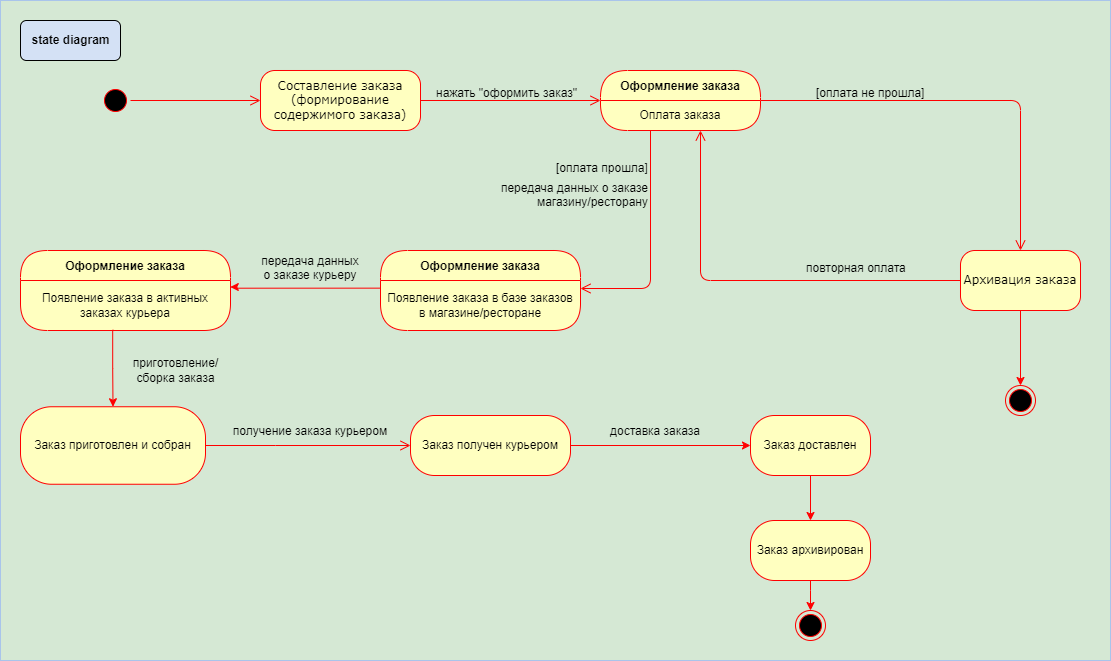

The diagram above was exported from draw.io. Its source (the exported page's mxGraphModel, read from the mxfile embedded in the PNG):
<mxGraphModel dx="1002" dy="567" grid="1" gridSize="10" guides="1" tooltips="1" connect="1" arrows="1" fold="1" page="1" pageScale="1" pageWidth="1100" pageHeight="850" background="none" math="0" shadow="0">
  <root>
    <mxCell id="0" />
    <mxCell id="1" parent="0" />
    <mxCell id="j5qv9gXlauBq_Ie_a54V-53" value="" style="rounded=0;whiteSpace=wrap;html=1;strokeColor=#A9C4EB;fillColor=#D5E8D4;" parent="1" vertex="1">
      <mxGeometry y="60" width="1110" height="660" as="geometry" />
    </mxCell>
    <mxCell id="382b91b5511bd0f7-1" value="" style="ellipse;html=1;shape=startState;fillColor=#000000;strokeColor=#ff0000;rounded=1;shadow=0;comic=0;labelBackgroundColor=none;fontFamily=Verdana;fontSize=12;fontColor=#000000;align=center;direction=south;" parent="1" vertex="1">
      <mxGeometry x="100" y="145" width="30" height="30" as="geometry" />
    </mxCell>
    <mxCell id="382b91b5511bd0f7-6" value="Составление заказа&lt;div&gt;(формирование содержимого заказа)&lt;/div&gt;" style="rounded=1;whiteSpace=wrap;html=1;arcSize=24;fillColor=#ffffc0;strokeColor=#ff0000;shadow=0;comic=0;labelBackgroundColor=none;fontFamily=Verdana;fontSize=12;fontColor=#000000;align=center;" parent="1" vertex="1">
      <mxGeometry x="260" y="130" width="160" height="60" as="geometry" />
    </mxCell>
    <mxCell id="3cde6dad864a17aa-13" style="edgeStyle=elbowEdgeStyle;html=1;exitX=0;exitY=0.5;labelBackgroundColor=none;endArrow=open;endSize=8;strokeColor=#ff0000;fontFamily=Verdana;fontSize=12;align=left;exitDx=0;exitDy=0;" parent="1" source="382b91b5511bd0f7-9" edge="1">
      <mxGeometry relative="1" as="geometry">
        <mxPoint x="890" y="372.5" as="sourcePoint" />
        <mxPoint x="700" y="190" as="targetPoint" />
        <Array as="points">
          <mxPoint x="700" y="270" />
          <mxPoint x="730" y="317.5" />
        </Array>
      </mxGeometry>
    </mxCell>
    <mxCell id="j5qv9gXlauBq_Ie_a54V-8" style="edgeStyle=orthogonalEdgeStyle;rounded=0;orthogonalLoop=1;jettySize=auto;html=1;entryX=0.5;entryY=0;entryDx=0;entryDy=0;fillColor=#e51400;strokeColor=#FF0000;" parent="1" source="382b91b5511bd0f7-9" target="j5qv9gXlauBq_Ie_a54V-6" edge="1">
      <mxGeometry relative="1" as="geometry" />
    </mxCell>
    <mxCell id="382b91b5511bd0f7-9" value="Архивация заказа" style="rounded=1;whiteSpace=wrap;html=1;arcSize=24;fillColor=#ffffc0;strokeColor=#FF0000;shadow=0;comic=0;labelBackgroundColor=none;fontFamily=Verdana;fontSize=12;fontColor=#000000;align=center;" parent="1" vertex="1">
      <mxGeometry x="960" y="310" width="120" height="60" as="geometry" />
    </mxCell>
    <mxCell id="2a3bc250acf0617d-9" style="edgeStyle=orthogonalEdgeStyle;html=1;labelBackgroundColor=none;endArrow=open;endSize=8;strokeColor=#ff0000;fontFamily=Verdana;fontSize=12;align=left;" parent="1" source="382b91b5511bd0f7-1" target="382b91b5511bd0f7-6" edge="1">
      <mxGeometry relative="1" as="geometry" />
    </mxCell>
    <mxCell id="2a3bc250acf0617d-10" style="edgeStyle=orthogonalEdgeStyle;html=1;labelBackgroundColor=none;endArrow=open;endSize=8;strokeColor=#ff0000;fontFamily=Verdana;fontSize=12;align=left;exitX=1;exitY=0.5;exitDx=0;exitDy=0;entryX=0;entryY=0.5;entryDx=0;entryDy=0;" parent="1" source="382b91b5511bd0f7-6" target="j5qv9gXlauBq_Ie_a54V-13" edge="1">
      <mxGeometry relative="1" as="geometry">
        <Array as="points" />
        <mxPoint x="470" y="159.58" as="sourcePoint" />
        <mxPoint x="590" y="159.58" as="targetPoint" />
      </mxGeometry>
    </mxCell>
    <mxCell id="2a3bc250acf0617d-11" style="edgeStyle=orthogonalEdgeStyle;html=1;labelBackgroundColor=none;endArrow=open;endSize=8;strokeColor=#ff0000;fontFamily=Verdana;fontSize=12;align=left;" parent="1" target="j5qv9gXlauBq_Ie_a54V-20" edge="1">
      <mxGeometry relative="1" as="geometry">
        <mxPoint x="650" y="190" as="sourcePoint" />
        <Array as="points">
          <mxPoint x="650" y="348" />
        </Array>
        <mxPoint x="500" y="347" as="targetPoint" />
      </mxGeometry>
    </mxCell>
    <mxCell id="2a3bc250acf0617d-15" style="edgeStyle=orthogonalEdgeStyle;html=1;exitX=1;exitY=0;labelBackgroundColor=none;endArrow=open;endSize=8;strokeColor=#ff0000;fontFamily=Verdana;fontSize=12;align=left;exitDx=0;exitDy=0;" parent="1" source="j5qv9gXlauBq_Ie_a54V-14" edge="1">
      <mxGeometry relative="1" as="geometry">
        <mxPoint x="760" y="177.5" as="sourcePoint" />
        <mxPoint x="1020" y="310" as="targetPoint" />
        <Array as="points">
          <mxPoint x="1020" y="160" />
        </Array>
      </mxGeometry>
    </mxCell>
    <mxCell id="j5qv9gXlauBq_Ie_a54V-6" value="" style="ellipse;html=1;shape=endState;fillColor=#000000;strokeColor=#ff0000;" parent="1" vertex="1">
      <mxGeometry x="1005" y="445" width="30" height="30" as="geometry" />
    </mxCell>
    <mxCell id="j5qv9gXlauBq_Ie_a54V-10" value="[оплата не прошла]" style="text;strokeColor=none;fillColor=none;align=left;verticalAlign=middle;spacingTop=-1;spacingLeft=4;spacingRight=4;rotatable=0;labelPosition=right;points=[];portConstraint=eastwest;" parent="1" vertex="1">
      <mxGeometry x="810" y="145" height="14" as="geometry" />
    </mxCell>
    <mxCell id="j5qv9gXlauBq_Ie_a54V-11" value="повторная оплата" style="text;strokeColor=none;fillColor=none;align=left;verticalAlign=middle;spacingTop=-1;spacingLeft=4;spacingRight=4;rotatable=0;labelPosition=right;points=[];portConstraint=eastwest;" parent="1" vertex="1">
      <mxGeometry x="780" y="320" width="20" height="14" as="geometry" />
    </mxCell>
    <mxCell id="j5qv9gXlauBq_Ie_a54V-13" value="Оформление заказа" style="swimlane;fontStyle=1;align=center;verticalAlign=middle;childLayout=stackLayout;horizontal=1;startSize=30;horizontalStack=0;resizeParent=0;resizeLast=1;container=0;fontColor=#000000;collapsible=0;rounded=1;arcSize=30;strokeColor=#ff0000;fillColor=#ffffc0;swimlaneFillColor=#ffffc0;dropTarget=0;" parent="1" vertex="1">
      <mxGeometry x="600" y="130" width="160" height="60" as="geometry" />
    </mxCell>
    <mxCell id="j5qv9gXlauBq_Ie_a54V-14" value="Оплата заказа" style="text;html=1;strokeColor=none;fillColor=none;align=center;verticalAlign=middle;spacingLeft=4;spacingRight=4;whiteSpace=wrap;overflow=hidden;rotatable=0;fontColor=#000000;" parent="j5qv9gXlauBq_Ie_a54V-13" vertex="1">
      <mxGeometry y="30" width="160" height="30" as="geometry" />
    </mxCell>
    <mxCell id="j5qv9gXlauBq_Ie_a54V-19" value="Оформление заказа" style="swimlane;fontStyle=1;align=center;verticalAlign=middle;childLayout=stackLayout;horizontal=1;startSize=30;horizontalStack=0;resizeParent=0;resizeLast=1;container=0;fontColor=#000000;collapsible=0;rounded=1;arcSize=30;strokeColor=#ff0000;fillColor=#ffffc0;swimlaneFillColor=#ffffc0;dropTarget=0;" parent="1" vertex="1">
      <mxGeometry x="380" y="310" width="200" height="80" as="geometry" />
    </mxCell>
    <mxCell id="j5qv9gXlauBq_Ie_a54V-20" value="Появление заказа в базе заказов в магазине/ресторане" style="text;html=1;strokeColor=none;fillColor=none;align=center;verticalAlign=middle;spacingLeft=4;spacingRight=4;whiteSpace=wrap;overflow=hidden;rotatable=0;fontColor=#000000;" parent="j5qv9gXlauBq_Ie_a54V-19" vertex="1">
      <mxGeometry y="30" width="200" height="50" as="geometry" />
    </mxCell>
    <mxCell id="j5qv9gXlauBq_Ie_a54V-22" value="Оформление заказа" style="swimlane;fontStyle=1;align=center;verticalAlign=middle;childLayout=stackLayout;horizontal=1;startSize=30;horizontalStack=0;resizeParent=0;resizeLast=1;container=0;fontColor=#000000;collapsible=0;rounded=1;arcSize=30;strokeColor=#ff0000;fillColor=#ffffc0;swimlaneFillColor=#ffffc0;dropTarget=0;" parent="1" vertex="1">
      <mxGeometry x="20" y="310" width="210" height="80" as="geometry" />
    </mxCell>
    <mxCell id="j5qv9gXlauBq_Ie_a54V-23" value="Появление заказа в активных заказах курьера" style="text;html=1;strokeColor=none;fillColor=none;align=center;verticalAlign=middle;spacingLeft=4;spacingRight=4;whiteSpace=wrap;overflow=hidden;rotatable=0;fontColor=#000000;" parent="j5qv9gXlauBq_Ie_a54V-22" vertex="1">
      <mxGeometry y="30" width="210" height="50" as="geometry" />
    </mxCell>
    <mxCell id="j5qv9gXlauBq_Ie_a54V-25" style="edgeStyle=orthogonalEdgeStyle;rounded=0;orthogonalLoop=1;jettySize=auto;html=1;entryX=0.999;entryY=0.13;entryDx=0;entryDy=0;strokeColor=#FF0000;entryPerimeter=0;exitX=0;exitY=0.153;exitDx=0;exitDy=0;exitPerimeter=0;" parent="1" source="j5qv9gXlauBq_Ie_a54V-20" target="j5qv9gXlauBq_Ie_a54V-23" edge="1">
      <mxGeometry relative="1" as="geometry">
        <mxPoint x="385" y="347" as="sourcePoint" />
        <mxPoint x="235" y="350" as="targetPoint" />
        <Array as="points">
          <mxPoint x="235" y="348" />
          <mxPoint x="235" y="346" />
        </Array>
      </mxGeometry>
    </mxCell>
    <mxCell id="j5qv9gXlauBq_Ie_a54V-29" value="Заказ приготовлен и собран" style="rounded=1;whiteSpace=wrap;html=1;arcSize=40;fontColor=#000000;fillColor=#ffffc0;strokeColor=#ff0000;" parent="1" vertex="1">
      <mxGeometry x="20" y="466.25" width="185" height="77.5" as="geometry" />
    </mxCell>
    <mxCell id="j5qv9gXlauBq_Ie_a54V-30" value="" style="edgeStyle=orthogonalEdgeStyle;html=1;verticalAlign=bottom;endArrow=open;endSize=8;strokeColor=#ff0000;rounded=0;exitX=1;exitY=0.5;exitDx=0;exitDy=0;" parent="1" source="j5qv9gXlauBq_Ie_a54V-29" target="j5qv9gXlauBq_Ie_a54V-31" edge="1">
      <mxGeometry relative="1" as="geometry">
        <mxPoint x="170" y="590" as="targetPoint" />
        <Array as="points">
          <mxPoint x="275" y="505" />
        </Array>
      </mxGeometry>
    </mxCell>
    <mxCell id="j5qv9gXlauBq_Ie_a54V-33" value="" style="edgeStyle=orthogonalEdgeStyle;rounded=0;orthogonalLoop=1;jettySize=auto;html=1;strokeColor=#FF0000;" parent="1" source="j5qv9gXlauBq_Ie_a54V-31" target="j5qv9gXlauBq_Ie_a54V-32" edge="1">
      <mxGeometry relative="1" as="geometry" />
    </mxCell>
    <mxCell id="j5qv9gXlauBq_Ie_a54V-31" value="Заказ получен курьером" style="rounded=1;whiteSpace=wrap;html=1;arcSize=40;fontColor=#000000;fillColor=#ffffc0;strokeColor=#ff0000;" parent="1" vertex="1">
      <mxGeometry x="410" y="475" width="160" height="60" as="geometry" />
    </mxCell>
    <mxCell id="j5qv9gXlauBq_Ie_a54V-35" value="" style="edgeStyle=orthogonalEdgeStyle;rounded=0;orthogonalLoop=1;jettySize=auto;html=1;strokeColor=#FF0000;" parent="1" source="j5qv9gXlauBq_Ie_a54V-32" target="j5qv9gXlauBq_Ie_a54V-34" edge="1">
      <mxGeometry relative="1" as="geometry" />
    </mxCell>
    <mxCell id="j5qv9gXlauBq_Ie_a54V-32" value="Заказ доставлен" style="whiteSpace=wrap;html=1;fillColor=#ffffc0;strokeColor=#ff0000;fontColor=#000000;rounded=1;arcSize=40;" parent="1" vertex="1">
      <mxGeometry x="750" y="475" width="120" height="60" as="geometry" />
    </mxCell>
    <mxCell id="j5qv9gXlauBq_Ie_a54V-37" value="" style="edgeStyle=orthogonalEdgeStyle;rounded=0;orthogonalLoop=1;jettySize=auto;html=1;entryX=0.5;entryY=0;entryDx=0;entryDy=0;strokeColor=#FF0000;exitX=0.5;exitY=1;exitDx=0;exitDy=0;" parent="1" source="j5qv9gXlauBq_Ie_a54V-34" target="j5qv9gXlauBq_Ie_a54V-38" edge="1">
      <mxGeometry relative="1" as="geometry">
        <mxPoint x="760" y="761.361681349734" as="sourcePoint" />
        <mxPoint x="760" y="680" as="targetPoint" />
        <Array as="points">
          <mxPoint x="810" y="650" />
          <mxPoint x="810" y="650" />
        </Array>
      </mxGeometry>
    </mxCell>
    <mxCell id="j5qv9gXlauBq_Ie_a54V-34" value="Заказ архивирован" style="whiteSpace=wrap;html=1;fillColor=#ffffc0;strokeColor=#ff0000;fontColor=#000000;rounded=1;arcSize=40;" parent="1" vertex="1">
      <mxGeometry x="750" y="580" width="120" height="60" as="geometry" />
    </mxCell>
    <mxCell id="j5qv9gXlauBq_Ie_a54V-38" value="" style="ellipse;html=1;shape=endState;fillColor=#000000;strokeColor=#ff0000;" parent="1" vertex="1">
      <mxGeometry x="795" y="670" width="30" height="30" as="geometry" />
    </mxCell>
    <mxCell id="j5qv9gXlauBq_Ie_a54V-40" style="edgeStyle=orthogonalEdgeStyle;rounded=0;orthogonalLoop=1;jettySize=auto;html=1;strokeColor=#FF0000;exitX=0.439;exitY=0.986;exitDx=0;exitDy=0;exitPerimeter=0;" parent="1" source="j5qv9gXlauBq_Ie_a54V-23" target="j5qv9gXlauBq_Ie_a54V-29" edge="1">
      <mxGeometry relative="1" as="geometry" />
    </mxCell>
    <mxCell id="j5qv9gXlauBq_Ie_a54V-41" value="нажать &quot;оформить заказ&quot;" style="text;strokeColor=none;fillColor=none;align=left;verticalAlign=middle;spacingTop=-1;spacingLeft=4;spacingRight=4;rotatable=0;labelPosition=right;points=[];portConstraint=eastwest;" parent="1" vertex="1">
      <mxGeometry x="410" y="145" width="20" height="14" as="geometry" />
    </mxCell>
    <mxCell id="j5qv9gXlauBq_Ie_a54V-43" value="[оплата прошла]" style="text;strokeColor=none;fillColor=none;align=left;verticalAlign=middle;spacingTop=-1;spacingLeft=4;spacingRight=4;rotatable=0;labelPosition=right;points=[];portConstraint=eastwest;" parent="1" vertex="1">
      <mxGeometry x="530" y="220" width="20" height="14" as="geometry" />
    </mxCell>
    <mxCell id="j5qv9gXlauBq_Ie_a54V-45" value="передача данных&#10;о заказе курьеру" style="text;align=center;verticalAlign=middle;resizable=0;points=[];autosize=1;strokeColor=none;fillColor=none;" parent="1" vertex="1">
      <mxGeometry x="250" y="307" width="120" height="40" as="geometry" />
    </mxCell>
    <mxCell id="j5qv9gXlauBq_Ie_a54V-48" value="&lt;span style=&quot;text-wrap: wrap;&quot;&gt;приготовление/сборка заказа&lt;/span&gt;" style="text;html=1;align=center;verticalAlign=middle;resizable=0;points=[];autosize=1;strokeColor=none;fillColor=none;" parent="1" vertex="1">
      <mxGeometry x="80" y="415" width="190" height="30" as="geometry" />
    </mxCell>
    <mxCell id="j5qv9gXlauBq_Ie_a54V-49" value="получение заказа курьером" style="text;align=center;verticalAlign=middle;resizable=0;points=[];autosize=1;strokeColor=none;fillColor=none;" parent="1" vertex="1">
      <mxGeometry x="220" y="475" width="180" height="30" as="geometry" />
    </mxCell>
    <mxCell id="j5qv9gXlauBq_Ie_a54V-51" value="доставка заказа" style="text;align=center;verticalAlign=middle;resizable=0;points=[];autosize=1;strokeColor=none;fillColor=none;" parent="1" vertex="1">
      <mxGeometry x="600" y="475" width="110" height="30" as="geometry" />
    </mxCell>
    <mxCell id="j5qv9gXlauBq_Ie_a54V-54" value="передача данных о заказе&#10;магазину/ресторану" style="text;align=right;verticalAlign=middle;resizable=0;points=[];autosize=1;strokeColor=none;fillColor=none;" parent="1" vertex="1">
      <mxGeometry x="480" y="234" width="170" height="40" as="geometry" />
    </mxCell>
    <mxCell id="j5qv9gXlauBq_Ie_a54V-55" value="&amp;nbsp;&lt;div&gt;&amp;nbsp; &amp;nbsp;state diagram&amp;nbsp; &amp;nbsp;&lt;/div&gt;&lt;div&gt;&amp;nbsp;&lt;/div&gt;" style="text;align=center;fontStyle=1;verticalAlign=middle;spacingLeft=3;spacingRight=3;strokeColor=default;rotatable=0;points=[[0,0.5],[1,0.5]];portConstraint=eastwest;html=1;labelBorderColor=none;labelBackgroundColor=none;fillColor=#D4E1F5;rounded=1;" parent="1" vertex="1">
      <mxGeometry x="20" y="80" width="100" height="40" as="geometry" />
    </mxCell>
  </root>
</mxGraphModel>